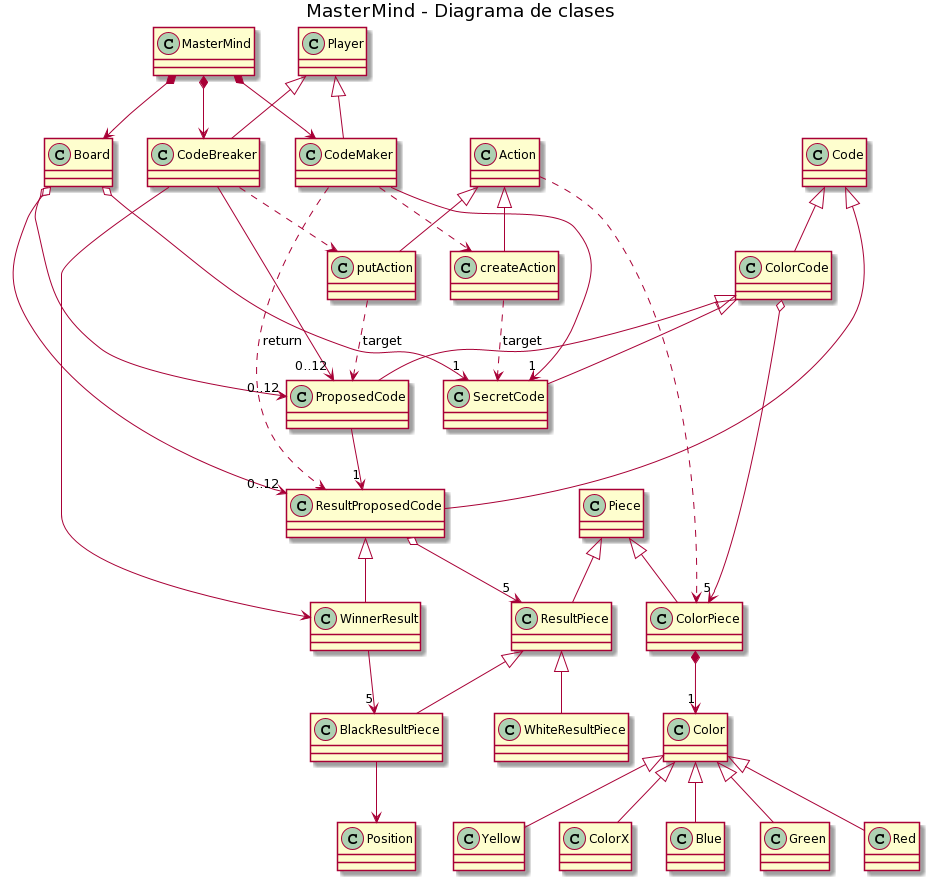

The diagram above was rendered by PlantUML. Its source (embedded in the PNG):
@startuml
title MasterMind - Diagrama de clases

class MasterMind

together {
    class Board
    class CodeMaker
    class CodeBreaker
}
class Player
class Piece
together {
    class ColorPiece
    class ResultPiece
}

together {
    class SecretCode
    class ProposedCode
    class ResultProposedCode
}

together {
    class putAction
    class createAction
}

class BlackResultPiece
class WhiteResultPiece
class WinnerResult
class Color
class Code
class ColorCode
class Position

MasterMind *--> Board
MasterMind *--> CodeMaker
MasterMind *--> CodeBreaker

Code ^-- ColorCode
Code ^-- ResultProposedCode
ColorCode ^-- SecretCode
ColorCode ^-- ProposedCode
ColorCode o--> "5" ColorPiece

Board o--> "1" SecretCode
Board o--> "0..12" ProposedCode
Board o--> "0..12" ResultProposedCode

Player ^-- CodeMaker
Player ^-- CodeBreaker
CodeMaker --> "1" SecretCode
CodeMaker ..> ResultProposedCode :"return"
CodeBreaker --> "0..12" ProposedCode 
ProposedCode --> "1" ResultProposedCode

ResultProposedCode o--> "5" ResultPiece
ResultProposedCode ^-- WinnerResult
CodeBreaker --> WinnerResult
WinnerResult --> "5" BlackResultPiece

Piece ^-- ColorPiece
Piece ^-- ResultPiece

ColorPiece *--> "1" Color
Color ^-- Blue
Color ^-- Green
Color ^-- Red
Color ^-- Yellow
Color ^-- ColorX

ResultPiece ^-- BlackResultPiece
ResultPiece ^-- WhiteResultPiece
BlackResultPiece --> Position

CodeBreaker ..> putAction 
putAction ..> ProposedCode : target

CodeMaker ..> createAction
createAction ..> SecretCode : target

Action ^-- createAction
Action ^-- putAction
Action ..> ColorPiece
@enduml